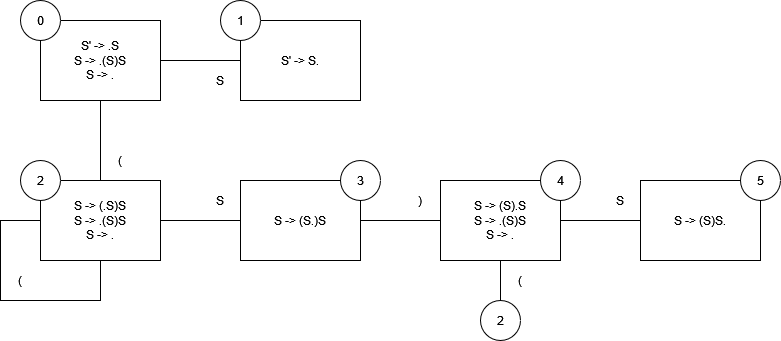

The diagram above was exported from draw.io. Its source (the exported page's mxGraphModel, read from the mxfile embedded in the PNG):
<mxGraphModel dx="1038" dy="603" grid="1" gridSize="10" guides="1" tooltips="1" connect="1" arrows="1" fold="1" page="1" pageScale="1" pageWidth="827" pageHeight="1169" math="0" shadow="0">
  <root>
    <mxCell id="0" />
    <mxCell id="1" parent="0" />
    <mxCell id="M6ZOEtfkk3B9cG8kgn6q-3" value="" style="edgeStyle=orthogonalEdgeStyle;rounded=0;orthogonalLoop=1;jettySize=auto;html=1;endArrow=none;endFill=0;" edge="1" parent="1" source="M6ZOEtfkk3B9cG8kgn6q-1" target="M6ZOEtfkk3B9cG8kgn6q-2">
      <mxGeometry relative="1" as="geometry" />
    </mxCell>
    <mxCell id="M6ZOEtfkk3B9cG8kgn6q-5" value="" style="edgeStyle=orthogonalEdgeStyle;rounded=0;orthogonalLoop=1;jettySize=auto;html=1;endArrow=none;endFill=0;" edge="1" parent="1" source="M6ZOEtfkk3B9cG8kgn6q-1" target="M6ZOEtfkk3B9cG8kgn6q-4">
      <mxGeometry relative="1" as="geometry" />
    </mxCell>
    <mxCell id="M6ZOEtfkk3B9cG8kgn6q-1" value="&lt;div&gt;S' -&amp;gt; .S&lt;br&gt;S -&amp;gt; .(S)S&lt;/div&gt;&lt;div&gt;S -&amp;gt; .&lt;br&gt;&lt;/div&gt;" style="rounded=0;whiteSpace=wrap;html=1;" vertex="1" parent="1">
      <mxGeometry x="80" y="40" width="120" height="80" as="geometry" />
    </mxCell>
    <mxCell id="M6ZOEtfkk3B9cG8kgn6q-2" value="S' -&amp;gt; S." style="rounded=0;whiteSpace=wrap;html=1;" vertex="1" parent="1">
      <mxGeometry x="280" y="40" width="120" height="80" as="geometry" />
    </mxCell>
    <mxCell id="M6ZOEtfkk3B9cG8kgn6q-6" style="edgeStyle=orthogonalEdgeStyle;rounded=0;orthogonalLoop=1;jettySize=auto;html=1;entryX=0.5;entryY=1;entryDx=0;entryDy=0;exitX=0;exitY=0.5;exitDx=0;exitDy=0;endArrow=none;endFill=0;" edge="1" parent="1" source="M6ZOEtfkk3B9cG8kgn6q-4" target="M6ZOEtfkk3B9cG8kgn6q-4">
      <mxGeometry relative="1" as="geometry">
        <mxPoint x="20" y="440" as="targetPoint" />
        <Array as="points">
          <mxPoint x="40" y="240" />
          <mxPoint x="40" y="320" />
          <mxPoint x="140" y="320" />
        </Array>
      </mxGeometry>
    </mxCell>
    <mxCell id="M6ZOEtfkk3B9cG8kgn6q-11" value="" style="edgeStyle=orthogonalEdgeStyle;rounded=0;orthogonalLoop=1;jettySize=auto;html=1;endArrow=none;endFill=0;" edge="1" parent="1" source="M6ZOEtfkk3B9cG8kgn6q-4" target="M6ZOEtfkk3B9cG8kgn6q-10">
      <mxGeometry relative="1" as="geometry" />
    </mxCell>
    <mxCell id="M6ZOEtfkk3B9cG8kgn6q-4" value="&lt;div&gt;&lt;div&gt;S -&amp;gt; (.S)S&lt;/div&gt;S -&amp;gt; .(S)S&lt;/div&gt;&lt;div&gt;S -&amp;gt; .&lt;br&gt;&lt;/div&gt;" style="rounded=0;whiteSpace=wrap;html=1;" vertex="1" parent="1">
      <mxGeometry x="80" y="200" width="120" height="80" as="geometry" />
    </mxCell>
    <mxCell id="M6ZOEtfkk3B9cG8kgn6q-7" value="(" style="text;html=1;strokeColor=none;fillColor=none;align=center;verticalAlign=middle;whiteSpace=wrap;rounded=0;" vertex="1" parent="1">
      <mxGeometry x="40" y="280" width="40" height="40" as="geometry" />
    </mxCell>
    <mxCell id="M6ZOEtfkk3B9cG8kgn6q-8" value="(" style="text;html=1;strokeColor=none;fillColor=none;align=center;verticalAlign=middle;whiteSpace=wrap;rounded=0;" vertex="1" parent="1">
      <mxGeometry x="140" y="160" width="40" height="40" as="geometry" />
    </mxCell>
    <mxCell id="M6ZOEtfkk3B9cG8kgn6q-9" value="S" style="text;html=1;strokeColor=none;fillColor=none;align=center;verticalAlign=middle;whiteSpace=wrap;rounded=0;" vertex="1" parent="1">
      <mxGeometry x="240" y="80" width="40" height="40" as="geometry" />
    </mxCell>
    <mxCell id="M6ZOEtfkk3B9cG8kgn6q-14" value="" style="edgeStyle=orthogonalEdgeStyle;rounded=0;orthogonalLoop=1;jettySize=auto;html=1;endArrow=none;endFill=0;" edge="1" parent="1" source="M6ZOEtfkk3B9cG8kgn6q-10" target="M6ZOEtfkk3B9cG8kgn6q-13">
      <mxGeometry relative="1" as="geometry" />
    </mxCell>
    <mxCell id="M6ZOEtfkk3B9cG8kgn6q-10" value="S -&amp;gt; (S.)S" style="rounded=0;whiteSpace=wrap;html=1;" vertex="1" parent="1">
      <mxGeometry x="280" y="200" width="120" height="80" as="geometry" />
    </mxCell>
    <mxCell id="M6ZOEtfkk3B9cG8kgn6q-12" value="S" style="text;html=1;strokeColor=none;fillColor=none;align=center;verticalAlign=middle;whiteSpace=wrap;rounded=0;" vertex="1" parent="1">
      <mxGeometry x="240" y="200" width="40" height="40" as="geometry" />
    </mxCell>
    <mxCell id="M6ZOEtfkk3B9cG8kgn6q-17" value="" style="edgeStyle=orthogonalEdgeStyle;rounded=0;orthogonalLoop=1;jettySize=auto;html=1;endArrow=none;endFill=0;" edge="1" parent="1" source="M6ZOEtfkk3B9cG8kgn6q-13" target="M6ZOEtfkk3B9cG8kgn6q-16">
      <mxGeometry relative="1" as="geometry" />
    </mxCell>
    <mxCell id="M6ZOEtfkk3B9cG8kgn6q-13" value="S -&amp;gt; (S).S&lt;br&gt;S -&amp;gt; .(S)S&lt;br&gt;S -&amp;gt; ." style="rounded=0;whiteSpace=wrap;html=1;" vertex="1" parent="1">
      <mxGeometry x="480" y="200" width="120" height="80" as="geometry" />
    </mxCell>
    <mxCell id="M6ZOEtfkk3B9cG8kgn6q-15" value=")" style="text;html=1;strokeColor=none;fillColor=none;align=center;verticalAlign=middle;whiteSpace=wrap;rounded=0;" vertex="1" parent="1">
      <mxGeometry x="440" y="200" width="40" height="40" as="geometry" />
    </mxCell>
    <mxCell id="M6ZOEtfkk3B9cG8kgn6q-16" value="S -&amp;gt; (S)S." style="rounded=0;whiteSpace=wrap;html=1;" vertex="1" parent="1">
      <mxGeometry x="680" y="200" width="120" height="80" as="geometry" />
    </mxCell>
    <mxCell id="M6ZOEtfkk3B9cG8kgn6q-18" value="S" style="text;html=1;strokeColor=none;fillColor=none;align=center;verticalAlign=middle;whiteSpace=wrap;rounded=0;" vertex="1" parent="1">
      <mxGeometry x="640" y="200" width="40" height="40" as="geometry" />
    </mxCell>
    <mxCell id="M6ZOEtfkk3B9cG8kgn6q-20" value="&lt;div&gt;0&lt;/div&gt;" style="ellipse;whiteSpace=wrap;html=1;aspect=fixed;" vertex="1" parent="1">
      <mxGeometry x="60" y="20" width="40" height="40" as="geometry" />
    </mxCell>
    <mxCell id="M6ZOEtfkk3B9cG8kgn6q-21" value="1" style="ellipse;whiteSpace=wrap;html=1;aspect=fixed;" vertex="1" parent="1">
      <mxGeometry x="260" y="20" width="40" height="40" as="geometry" />
    </mxCell>
    <mxCell id="M6ZOEtfkk3B9cG8kgn6q-22" value="2" style="ellipse;whiteSpace=wrap;html=1;aspect=fixed;" vertex="1" parent="1">
      <mxGeometry x="60" y="180" width="40" height="40" as="geometry" />
    </mxCell>
    <mxCell id="M6ZOEtfkk3B9cG8kgn6q-23" value="3" style="ellipse;whiteSpace=wrap;html=1;aspect=fixed;" vertex="1" parent="1">
      <mxGeometry x="380" y="180" width="40" height="40" as="geometry" />
    </mxCell>
    <mxCell id="M6ZOEtfkk3B9cG8kgn6q-24" value="4" style="ellipse;whiteSpace=wrap;html=1;aspect=fixed;" vertex="1" parent="1">
      <mxGeometry x="580" y="180" width="40" height="40" as="geometry" />
    </mxCell>
    <mxCell id="M6ZOEtfkk3B9cG8kgn6q-25" value="5" style="ellipse;whiteSpace=wrap;html=1;aspect=fixed;" vertex="1" parent="1">
      <mxGeometry x="780" y="180" width="40" height="40" as="geometry" />
    </mxCell>
    <mxCell id="M6ZOEtfkk3B9cG8kgn6q-27" value="" style="edgeStyle=orthogonalEdgeStyle;rounded=0;orthogonalLoop=1;jettySize=auto;html=1;endArrow=none;endFill=0;" edge="1" parent="1" source="M6ZOEtfkk3B9cG8kgn6q-26" target="M6ZOEtfkk3B9cG8kgn6q-13">
      <mxGeometry relative="1" as="geometry" />
    </mxCell>
    <mxCell id="M6ZOEtfkk3B9cG8kgn6q-26" value="2" style="ellipse;whiteSpace=wrap;html=1;aspect=fixed;" vertex="1" parent="1">
      <mxGeometry x="520" y="320" width="40" height="40" as="geometry" />
    </mxCell>
    <mxCell id="M6ZOEtfkk3B9cG8kgn6q-28" value="(" style="text;html=1;strokeColor=none;fillColor=none;align=center;verticalAlign=middle;whiteSpace=wrap;rounded=0;" vertex="1" parent="1">
      <mxGeometry x="540" y="280" width="40" height="40" as="geometry" />
    </mxCell>
  </root>
</mxGraphModel>